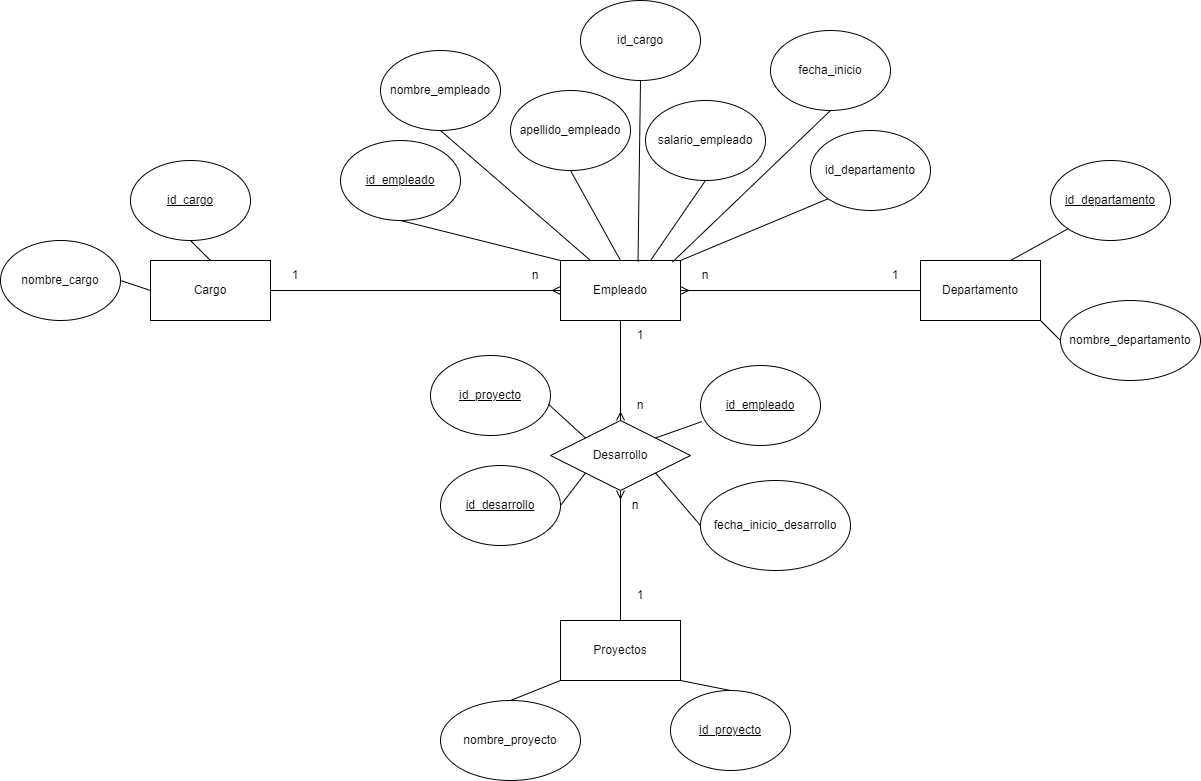

The diagram above was exported from draw.io. Its source (the exported page's mxGraphModel, read from the mxfile embedded in the PNG):
<mxGraphModel dx="2220" dy="909" grid="1" gridSize="10" guides="1" tooltips="1" connect="1" arrows="1" fold="1" page="1" pageScale="1" pageWidth="827" pageHeight="1169" math="0" shadow="0">
  <root>
    <mxCell id="0" />
    <mxCell id="1" parent="0" />
    <mxCell id="2KdrYueWKimPr33TVj3M-1" value="Empleado" style="rounded=0;whiteSpace=wrap;html=1;" vertex="1" parent="1">
      <mxGeometry x="320" y="410" width="120" height="60" as="geometry" />
    </mxCell>
    <mxCell id="2KdrYueWKimPr33TVj3M-2" value="Departamento" style="rounded=0;whiteSpace=wrap;html=1;" vertex="1" parent="1">
      <mxGeometry x="680" y="410" width="120" height="60" as="geometry" />
    </mxCell>
    <mxCell id="2KdrYueWKimPr33TVj3M-3" value="Cargo" style="rounded=0;whiteSpace=wrap;html=1;" vertex="1" parent="1">
      <mxGeometry x="-90" y="410" width="120" height="60" as="geometry" />
    </mxCell>
    <mxCell id="2KdrYueWKimPr33TVj3M-4" value="Proyectos" style="rounded=0;whiteSpace=wrap;html=1;" vertex="1" parent="1">
      <mxGeometry x="320" y="770" width="120" height="60" as="geometry" />
    </mxCell>
    <mxCell id="2KdrYueWKimPr33TVj3M-5" value="" style="endArrow=ERmany;html=1;rounded=0;exitX=1;exitY=0.5;exitDx=0;exitDy=0;entryX=0;entryY=0.5;entryDx=0;entryDy=0;endFill=0;" edge="1" parent="1" source="2KdrYueWKimPr33TVj3M-3" target="2KdrYueWKimPr33TVj3M-1">
      <mxGeometry width="50" height="50" relative="1" as="geometry">
        <mxPoint x="360" y="530" as="sourcePoint" />
        <mxPoint x="410" y="480" as="targetPoint" />
      </mxGeometry>
    </mxCell>
    <mxCell id="2KdrYueWKimPr33TVj3M-6" value="" style="endArrow=ERmany;html=1;rounded=0;entryX=1;entryY=0.5;entryDx=0;entryDy=0;exitX=0;exitY=0.5;exitDx=0;exitDy=0;endFill=0;" edge="1" parent="1" source="2KdrYueWKimPr33TVj3M-2" target="2KdrYueWKimPr33TVj3M-1">
      <mxGeometry width="50" height="50" relative="1" as="geometry">
        <mxPoint x="310" y="530" as="sourcePoint" />
        <mxPoint x="360" y="480" as="targetPoint" />
      </mxGeometry>
    </mxCell>
    <mxCell id="2KdrYueWKimPr33TVj3M-8" value="" style="edgeStyle=orthogonalEdgeStyle;rounded=0;orthogonalLoop=1;jettySize=auto;html=1;startArrow=ERmany;startFill=0;endArrow=none;endFill=0;" edge="1" parent="1" source="2KdrYueWKimPr33TVj3M-7" target="2KdrYueWKimPr33TVj3M-1">
      <mxGeometry relative="1" as="geometry" />
    </mxCell>
    <mxCell id="2KdrYueWKimPr33TVj3M-9" value="" style="edgeStyle=orthogonalEdgeStyle;rounded=0;orthogonalLoop=1;jettySize=auto;html=1;startArrow=ERmany;startFill=0;endArrow=none;endFill=0;" edge="1" parent="1" source="2KdrYueWKimPr33TVj3M-7" target="2KdrYueWKimPr33TVj3M-4">
      <mxGeometry relative="1" as="geometry" />
    </mxCell>
    <mxCell id="2KdrYueWKimPr33TVj3M-7" value="Desarrollo" style="rhombus;whiteSpace=wrap;html=1;" vertex="1" parent="1">
      <mxGeometry x="310" y="570" width="140" height="70" as="geometry" />
    </mxCell>
    <mxCell id="2KdrYueWKimPr33TVj3M-10" value="&lt;u&gt;id_cargo&lt;/u&gt;" style="ellipse;whiteSpace=wrap;html=1;" vertex="1" parent="1">
      <mxGeometry x="-110" y="310" width="120" height="80" as="geometry" />
    </mxCell>
    <mxCell id="2KdrYueWKimPr33TVj3M-11" value="nombre_cargo" style="ellipse;whiteSpace=wrap;html=1;" vertex="1" parent="1">
      <mxGeometry x="-240" y="390" width="120" height="80" as="geometry" />
    </mxCell>
    <mxCell id="2KdrYueWKimPr33TVj3M-13" value="" style="endArrow=none;html=1;rounded=0;exitX=1;exitY=0.5;exitDx=0;exitDy=0;entryX=0;entryY=0.5;entryDx=0;entryDy=0;" edge="1" parent="1" source="2KdrYueWKimPr33TVj3M-11" target="2KdrYueWKimPr33TVj3M-3">
      <mxGeometry width="50" height="50" relative="1" as="geometry">
        <mxPoint y="470" as="sourcePoint" />
        <mxPoint x="50" y="420" as="targetPoint" />
      </mxGeometry>
    </mxCell>
    <mxCell id="2KdrYueWKimPr33TVj3M-14" value="" style="endArrow=none;html=1;rounded=0;exitX=0.5;exitY=1;exitDx=0;exitDy=0;entryX=0.5;entryY=0;entryDx=0;entryDy=0;" edge="1" parent="1" source="2KdrYueWKimPr33TVj3M-10" target="2KdrYueWKimPr33TVj3M-3">
      <mxGeometry width="50" height="50" relative="1" as="geometry">
        <mxPoint x="-150" y="480" as="sourcePoint" />
        <mxPoint x="-80" y="450" as="targetPoint" />
      </mxGeometry>
    </mxCell>
    <mxCell id="2KdrYueWKimPr33TVj3M-15" value="1" style="text;html=1;strokeColor=none;fillColor=none;align=center;verticalAlign=middle;whiteSpace=wrap;rounded=0;" vertex="1" parent="1">
      <mxGeometry x="30" y="410" width="50" height="30" as="geometry" />
    </mxCell>
    <mxCell id="2KdrYueWKimPr33TVj3M-16" value="n" style="text;html=1;strokeColor=none;fillColor=none;align=center;verticalAlign=middle;whiteSpace=wrap;rounded=0;" vertex="1" parent="1">
      <mxGeometry x="270" y="410" width="50" height="30" as="geometry" />
    </mxCell>
    <mxCell id="2KdrYueWKimPr33TVj3M-17" value="n" style="text;html=1;strokeColor=none;fillColor=none;align=center;verticalAlign=middle;whiteSpace=wrap;rounded=0;" vertex="1" parent="1">
      <mxGeometry x="440" y="410" width="50" height="30" as="geometry" />
    </mxCell>
    <mxCell id="2KdrYueWKimPr33TVj3M-18" value="1" style="text;html=1;strokeColor=none;fillColor=none;align=center;verticalAlign=middle;whiteSpace=wrap;rounded=0;" vertex="1" parent="1">
      <mxGeometry x="630" y="410" width="50" height="30" as="geometry" />
    </mxCell>
    <mxCell id="2KdrYueWKimPr33TVj3M-19" value="id_cargo" style="ellipse;whiteSpace=wrap;html=1;" vertex="1" parent="1">
      <mxGeometry x="340" y="150" width="120" height="80" as="geometry" />
    </mxCell>
    <mxCell id="2KdrYueWKimPr33TVj3M-20" value="apellido_empleado" style="ellipse;whiteSpace=wrap;html=1;" vertex="1" parent="1">
      <mxGeometry x="270" y="240" width="120" height="80" as="geometry" />
    </mxCell>
    <mxCell id="2KdrYueWKimPr33TVj3M-21" value="fecha_inicio" style="ellipse;whiteSpace=wrap;html=1;" vertex="1" parent="1">
      <mxGeometry x="530" y="180" width="120" height="80" as="geometry" />
    </mxCell>
    <mxCell id="2KdrYueWKimPr33TVj3M-22" value="&lt;u&gt;id_empleado&lt;/u&gt;" style="ellipse;whiteSpace=wrap;html=1;" vertex="1" parent="1">
      <mxGeometry x="100" y="290" width="120" height="80" as="geometry" />
    </mxCell>
    <mxCell id="2KdrYueWKimPr33TVj3M-23" value="nombre_empleado" style="ellipse;whiteSpace=wrap;html=1;" vertex="1" parent="1">
      <mxGeometry x="140" y="200" width="120" height="80" as="geometry" />
    </mxCell>
    <mxCell id="2KdrYueWKimPr33TVj3M-24" value="salario_empleado" style="ellipse;whiteSpace=wrap;html=1;" vertex="1" parent="1">
      <mxGeometry x="405" y="250" width="120" height="80" as="geometry" />
    </mxCell>
    <mxCell id="2KdrYueWKimPr33TVj3M-25" value="id_departamento" style="ellipse;whiteSpace=wrap;html=1;" vertex="1" parent="1">
      <mxGeometry x="570" y="280" width="120" height="80" as="geometry" />
    </mxCell>
    <mxCell id="2KdrYueWKimPr33TVj3M-26" value="" style="endArrow=none;html=1;rounded=0;exitX=0.5;exitY=0;exitDx=0;exitDy=0;entryX=0.5;entryY=1;entryDx=0;entryDy=0;" edge="1" parent="1" source="2KdrYueWKimPr33TVj3M-1" target="2KdrYueWKimPr33TVj3M-20">
      <mxGeometry width="50" height="50" relative="1" as="geometry">
        <mxPoint x="380" y="310" as="sourcePoint" />
        <mxPoint x="430" y="260" as="targetPoint" />
      </mxGeometry>
    </mxCell>
    <mxCell id="2KdrYueWKimPr33TVj3M-27" value="" style="endArrow=none;html=1;rounded=0;exitX=0.75;exitY=0;exitDx=0;exitDy=0;entryX=0.5;entryY=1;entryDx=0;entryDy=0;" edge="1" parent="1" source="2KdrYueWKimPr33TVj3M-1" target="2KdrYueWKimPr33TVj3M-24">
      <mxGeometry width="50" height="50" relative="1" as="geometry">
        <mxPoint x="390" y="420" as="sourcePoint" />
        <mxPoint x="320" y="360" as="targetPoint" />
      </mxGeometry>
    </mxCell>
    <mxCell id="2KdrYueWKimPr33TVj3M-28" value="" style="endArrow=none;html=1;rounded=0;exitX=0.25;exitY=0;exitDx=0;exitDy=0;entryX=0.5;entryY=1;entryDx=0;entryDy=0;" edge="1" parent="1" source="2KdrYueWKimPr33TVj3M-1" target="2KdrYueWKimPr33TVj3M-23">
      <mxGeometry width="50" height="50" relative="1" as="geometry">
        <mxPoint x="400" y="430" as="sourcePoint" />
        <mxPoint x="330" y="370" as="targetPoint" />
      </mxGeometry>
    </mxCell>
    <mxCell id="2KdrYueWKimPr33TVj3M-29" value="" style="endArrow=none;html=1;rounded=0;exitX=1;exitY=0;exitDx=0;exitDy=0;entryX=0;entryY=1;entryDx=0;entryDy=0;" edge="1" parent="1" source="2KdrYueWKimPr33TVj3M-1" target="2KdrYueWKimPr33TVj3M-25">
      <mxGeometry width="50" height="50" relative="1" as="geometry">
        <mxPoint x="410" y="440" as="sourcePoint" />
        <mxPoint x="340" y="380" as="targetPoint" />
      </mxGeometry>
    </mxCell>
    <mxCell id="2KdrYueWKimPr33TVj3M-30" value="" style="endArrow=none;html=1;rounded=0;exitX=0;exitY=0;exitDx=0;exitDy=0;entryX=0.5;entryY=1;entryDx=0;entryDy=0;" edge="1" parent="1" source="2KdrYueWKimPr33TVj3M-1" target="2KdrYueWKimPr33TVj3M-22">
      <mxGeometry width="50" height="50" relative="1" as="geometry">
        <mxPoint x="420" y="450" as="sourcePoint" />
        <mxPoint x="350" y="390" as="targetPoint" />
      </mxGeometry>
    </mxCell>
    <mxCell id="2KdrYueWKimPr33TVj3M-31" value="" style="endArrow=none;html=1;rounded=0;exitX=0.5;exitY=1;exitDx=0;exitDy=0;entryX=0.646;entryY=0.016;entryDx=0;entryDy=0;entryPerimeter=0;" edge="1" parent="1" source="2KdrYueWKimPr33TVj3M-19" target="2KdrYueWKimPr33TVj3M-1">
      <mxGeometry width="50" height="50" relative="1" as="geometry">
        <mxPoint x="430" y="460" as="sourcePoint" />
        <mxPoint x="360" y="400" as="targetPoint" />
      </mxGeometry>
    </mxCell>
    <mxCell id="2KdrYueWKimPr33TVj3M-32" value="" style="endArrow=none;html=1;rounded=0;exitX=0.5;exitY=1;exitDx=0;exitDy=0;entryX=0.933;entryY=0.027;entryDx=0;entryDy=0;entryPerimeter=0;" edge="1" parent="1" source="2KdrYueWKimPr33TVj3M-21" target="2KdrYueWKimPr33TVj3M-1">
      <mxGeometry width="50" height="50" relative="1" as="geometry">
        <mxPoint x="440" y="470" as="sourcePoint" />
        <mxPoint x="370" y="410" as="targetPoint" />
      </mxGeometry>
    </mxCell>
    <mxCell id="2KdrYueWKimPr33TVj3M-33" value="&lt;u&gt;id_departamento&lt;/u&gt;" style="ellipse;whiteSpace=wrap;html=1;" vertex="1" parent="1">
      <mxGeometry x="810" y="310" width="120" height="80" as="geometry" />
    </mxCell>
    <mxCell id="2KdrYueWKimPr33TVj3M-34" value="nombre_departamento" style="ellipse;whiteSpace=wrap;html=1;" vertex="1" parent="1">
      <mxGeometry x="820" y="450" width="140" height="80" as="geometry" />
    </mxCell>
    <mxCell id="2KdrYueWKimPr33TVj3M-35" value="" style="endArrow=none;html=1;rounded=0;exitX=0.75;exitY=0;exitDx=0;exitDy=0;entryX=0;entryY=1;entryDx=0;entryDy=0;" edge="1" parent="1" source="2KdrYueWKimPr33TVj3M-2" target="2KdrYueWKimPr33TVj3M-33">
      <mxGeometry width="50" height="50" relative="1" as="geometry">
        <mxPoint x="450" y="420" as="sourcePoint" />
        <mxPoint x="598" y="358" as="targetPoint" />
      </mxGeometry>
    </mxCell>
    <mxCell id="2KdrYueWKimPr33TVj3M-36" value="" style="endArrow=none;html=1;rounded=0;exitX=1;exitY=1;exitDx=0;exitDy=0;entryX=0;entryY=0.5;entryDx=0;entryDy=0;" edge="1" parent="1" source="2KdrYueWKimPr33TVj3M-2" target="2KdrYueWKimPr33TVj3M-34">
      <mxGeometry width="50" height="50" relative="1" as="geometry">
        <mxPoint x="460" y="430" as="sourcePoint" />
        <mxPoint x="608" y="368" as="targetPoint" />
      </mxGeometry>
    </mxCell>
    <mxCell id="2KdrYueWKimPr33TVj3M-37" value="nombre_proyecto" style="ellipse;whiteSpace=wrap;html=1;" vertex="1" parent="1">
      <mxGeometry x="200" y="850" width="140" height="80" as="geometry" />
    </mxCell>
    <mxCell id="2KdrYueWKimPr33TVj3M-39" value="&lt;u&gt;id_proyecto&lt;/u&gt;" style="ellipse;whiteSpace=wrap;html=1;" vertex="1" parent="1">
      <mxGeometry x="430" y="840" width="120" height="80" as="geometry" />
    </mxCell>
    <mxCell id="2KdrYueWKimPr33TVj3M-40" value="" style="endArrow=none;html=1;rounded=0;exitX=0.5;exitY=0;exitDx=0;exitDy=0;entryX=0;entryY=1;entryDx=0;entryDy=0;" edge="1" parent="1" source="2KdrYueWKimPr33TVj3M-37" target="2KdrYueWKimPr33TVj3M-4">
      <mxGeometry width="50" height="50" relative="1" as="geometry">
        <mxPoint x="400" y="740" as="sourcePoint" />
        <mxPoint x="450" y="690" as="targetPoint" />
      </mxGeometry>
    </mxCell>
    <mxCell id="2KdrYueWKimPr33TVj3M-41" value="" style="endArrow=none;html=1;rounded=0;exitX=1;exitY=1;exitDx=0;exitDy=0;entryX=0.5;entryY=0;entryDx=0;entryDy=0;" edge="1" parent="1" source="2KdrYueWKimPr33TVj3M-4" target="2KdrYueWKimPr33TVj3M-39">
      <mxGeometry width="50" height="50" relative="1" as="geometry">
        <mxPoint x="270" y="870" as="sourcePoint" />
        <mxPoint x="330" y="840" as="targetPoint" />
      </mxGeometry>
    </mxCell>
    <mxCell id="2KdrYueWKimPr33TVj3M-42" value="&lt;u&gt;id_proyecto&lt;/u&gt;" style="ellipse;whiteSpace=wrap;html=1;" vertex="1" parent="1">
      <mxGeometry x="190" y="505" width="120" height="80" as="geometry" />
    </mxCell>
    <mxCell id="2KdrYueWKimPr33TVj3M-43" value="&lt;u&gt;id_empleado&lt;/u&gt;" style="ellipse;whiteSpace=wrap;html=1;" vertex="1" parent="1">
      <mxGeometry x="460" y="515" width="120" height="80" as="geometry" />
    </mxCell>
    <mxCell id="2KdrYueWKimPr33TVj3M-44" value="&lt;u&gt;id_desarrollo&lt;/u&gt;" style="ellipse;whiteSpace=wrap;html=1;" vertex="1" parent="1">
      <mxGeometry x="200" y="615" width="120" height="80" as="geometry" />
    </mxCell>
    <mxCell id="2KdrYueWKimPr33TVj3M-45" value="fecha_inicio_desarrollo" style="ellipse;whiteSpace=wrap;html=1;" vertex="1" parent="1">
      <mxGeometry x="460" y="630" width="150" height="90" as="geometry" />
    </mxCell>
    <mxCell id="2KdrYueWKimPr33TVj3M-46" value="" style="endArrow=none;html=1;rounded=0;exitX=0.982;exitY=0.608;exitDx=0;exitDy=0;exitPerimeter=0;entryX=0;entryY=0;entryDx=0;entryDy=0;" edge="1" parent="1" source="2KdrYueWKimPr33TVj3M-42" target="2KdrYueWKimPr33TVj3M-7">
      <mxGeometry width="50" height="50" relative="1" as="geometry">
        <mxPoint x="400" y="560" as="sourcePoint" />
        <mxPoint x="450" y="510" as="targetPoint" />
      </mxGeometry>
    </mxCell>
    <mxCell id="2KdrYueWKimPr33TVj3M-47" value="" style="endArrow=none;html=1;rounded=0;exitX=1;exitY=0.5;exitDx=0;exitDy=0;entryX=0;entryY=1;entryDx=0;entryDy=0;" edge="1" parent="1" source="2KdrYueWKimPr33TVj3M-44" target="2KdrYueWKimPr33TVj3M-7">
      <mxGeometry width="50" height="50" relative="1" as="geometry">
        <mxPoint x="288" y="564" as="sourcePoint" />
        <mxPoint x="355" y="598" as="targetPoint" />
      </mxGeometry>
    </mxCell>
    <mxCell id="2KdrYueWKimPr33TVj3M-48" value="" style="endArrow=none;html=1;rounded=0;exitX=1;exitY=1;exitDx=0;exitDy=0;entryX=0;entryY=0.5;entryDx=0;entryDy=0;" edge="1" parent="1" source="2KdrYueWKimPr33TVj3M-7" target="2KdrYueWKimPr33TVj3M-45">
      <mxGeometry width="50" height="50" relative="1" as="geometry">
        <mxPoint x="290" y="690" as="sourcePoint" />
        <mxPoint x="355" y="633" as="targetPoint" />
      </mxGeometry>
    </mxCell>
    <mxCell id="2KdrYueWKimPr33TVj3M-49" value="" style="endArrow=none;html=1;rounded=0;exitX=1;exitY=0;exitDx=0;exitDy=0;entryX=0.01;entryY=0.702;entryDx=0;entryDy=0;entryPerimeter=0;" edge="1" parent="1" source="2KdrYueWKimPr33TVj3M-7" target="2KdrYueWKimPr33TVj3M-43">
      <mxGeometry width="50" height="50" relative="1" as="geometry">
        <mxPoint x="300" y="700" as="sourcePoint" />
        <mxPoint x="365" y="643" as="targetPoint" />
      </mxGeometry>
    </mxCell>
    <mxCell id="2KdrYueWKimPr33TVj3M-50" value="n" style="text;html=1;strokeColor=none;fillColor=none;align=center;verticalAlign=middle;whiteSpace=wrap;rounded=0;" vertex="1" parent="1">
      <mxGeometry x="375" y="540" width="50" height="30" as="geometry" />
    </mxCell>
    <mxCell id="2KdrYueWKimPr33TVj3M-51" value="n" style="text;html=1;strokeColor=none;fillColor=none;align=center;verticalAlign=middle;whiteSpace=wrap;rounded=0;" vertex="1" parent="1">
      <mxGeometry x="370" y="640" width="50" height="30" as="geometry" />
    </mxCell>
    <mxCell id="2KdrYueWKimPr33TVj3M-52" value="1" style="text;html=1;strokeColor=none;fillColor=none;align=center;verticalAlign=middle;whiteSpace=wrap;rounded=0;" vertex="1" parent="1">
      <mxGeometry x="375" y="470" width="50" height="30" as="geometry" />
    </mxCell>
    <mxCell id="2KdrYueWKimPr33TVj3M-53" value="1" style="text;html=1;strokeColor=none;fillColor=none;align=center;verticalAlign=middle;whiteSpace=wrap;rounded=0;" vertex="1" parent="1">
      <mxGeometry x="375" y="730" width="50" height="30" as="geometry" />
    </mxCell>
  </root>
</mxGraphModel>